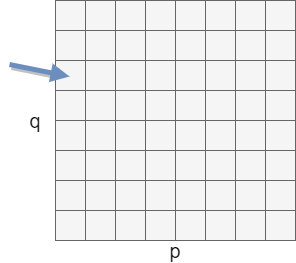

The diagram above was exported from draw.io. Its source (the exported page's mxGraphModel, read from the mxfile embedded in the PNG):
<mxGraphModel dx="860" dy="483" grid="1" gridSize="10" guides="1" tooltips="1" connect="1" arrows="1" fold="1" page="1" pageScale="1" pageWidth="850" pageHeight="1100" math="0" shadow="0">
  <root>
    <mxCell id="0" />
    <mxCell id="1" parent="0" />
    <mxCell id="2" value="" style="group" vertex="1" connectable="0" parent="1">
      <mxGeometry x="274" y="310" width="286" height="260" as="geometry" />
    </mxCell>
    <mxCell id="3" value="" style="group;fillColor=#f5f5f5;strokeColor=#666666;fontColor=#333333;" vertex="1" connectable="0" parent="2">
      <mxGeometry x="46" width="240" height="60" as="geometry" />
    </mxCell>
    <mxCell id="4" value="" style="group" vertex="1" connectable="0" parent="3">
      <mxGeometry width="240" height="30" as="geometry" />
    </mxCell>
    <mxCell id="5" value="" style="group" vertex="1" connectable="0" parent="4">
      <mxGeometry width="120" height="30" as="geometry" />
    </mxCell>
    <mxCell id="6" value="" style="whiteSpace=wrap;html=1;aspect=fixed;fillColor=#f5f5f5;strokeColor=#666666;fontColor=#333333;" vertex="1" parent="5">
      <mxGeometry x="60" width="30" height="30" as="geometry" />
    </mxCell>
    <mxCell id="7" value="" style="whiteSpace=wrap;html=1;aspect=fixed;fillColor=#f5f5f5;strokeColor=#666666;fontColor=#333333;" vertex="1" parent="5">
      <mxGeometry width="30" height="30" as="geometry" />
    </mxCell>
    <mxCell id="8" value="" style="whiteSpace=wrap;html=1;aspect=fixed;fillColor=#f5f5f5;strokeColor=#666666;fontColor=#333333;" vertex="1" parent="5">
      <mxGeometry x="30" width="30" height="30" as="geometry" />
    </mxCell>
    <mxCell id="9" value="" style="whiteSpace=wrap;html=1;aspect=fixed;fillColor=#f5f5f5;strokeColor=#666666;fontColor=#333333;" vertex="1" parent="5">
      <mxGeometry x="90" width="30" height="30" as="geometry" />
    </mxCell>
    <mxCell id="10" value="" style="group;fillColor=#f5f5f5;strokeColor=#666666;fontColor=#333333;" vertex="1" connectable="0" parent="4">
      <mxGeometry x="120" width="120" height="30" as="geometry" />
    </mxCell>
    <mxCell id="11" value="" style="whiteSpace=wrap;html=1;aspect=fixed;fillColor=#f5f5f5;strokeColor=#666666;fontColor=#333333;" vertex="1" parent="10">
      <mxGeometry x="60" width="30" height="30" as="geometry" />
    </mxCell>
    <mxCell id="12" value="" style="whiteSpace=wrap;html=1;aspect=fixed;fillColor=#f5f5f5;strokeColor=#666666;fontColor=#333333;" vertex="1" parent="10">
      <mxGeometry width="30" height="30" as="geometry" />
    </mxCell>
    <mxCell id="13" value="" style="whiteSpace=wrap;html=1;aspect=fixed;fillColor=#f5f5f5;strokeColor=#666666;fontColor=#333333;" vertex="1" parent="10">
      <mxGeometry x="30" width="30" height="30" as="geometry" />
    </mxCell>
    <mxCell id="14" value="" style="whiteSpace=wrap;html=1;aspect=fixed;fillColor=#f5f5f5;strokeColor=#666666;fontColor=#333333;" vertex="1" parent="10">
      <mxGeometry x="90" width="30" height="30" as="geometry" />
    </mxCell>
    <mxCell id="15" value="" style="group" vertex="1" connectable="0" parent="3">
      <mxGeometry y="30" width="240" height="30" as="geometry" />
    </mxCell>
    <mxCell id="16" value="" style="group" vertex="1" connectable="0" parent="15">
      <mxGeometry width="120" height="30" as="geometry" />
    </mxCell>
    <mxCell id="17" value="" style="whiteSpace=wrap;html=1;aspect=fixed;fillColor=#f5f5f5;strokeColor=#666666;fontColor=#333333;" vertex="1" parent="16">
      <mxGeometry x="60" width="30" height="30" as="geometry" />
    </mxCell>
    <mxCell id="18" value="" style="whiteSpace=wrap;html=1;aspect=fixed;fillColor=#f5f5f5;strokeColor=#666666;fontColor=#333333;" vertex="1" parent="16">
      <mxGeometry width="30" height="30" as="geometry" />
    </mxCell>
    <mxCell id="19" value="" style="whiteSpace=wrap;html=1;aspect=fixed;fillColor=#f5f5f5;strokeColor=#666666;fontColor=#333333;" vertex="1" parent="16">
      <mxGeometry x="30" width="30" height="30" as="geometry" />
    </mxCell>
    <mxCell id="20" value="" style="whiteSpace=wrap;html=1;aspect=fixed;fillColor=#f5f5f5;strokeColor=#666666;fontColor=#333333;" vertex="1" parent="16">
      <mxGeometry x="90" width="30" height="30" as="geometry" />
    </mxCell>
    <mxCell id="21" value="" style="group;fillColor=#f5f5f5;strokeColor=#666666;fontColor=#333333;" vertex="1" connectable="0" parent="15">
      <mxGeometry x="120" width="120" height="30" as="geometry" />
    </mxCell>
    <mxCell id="22" value="" style="whiteSpace=wrap;html=1;aspect=fixed;fillColor=#f5f5f5;strokeColor=#666666;fontColor=#333333;" vertex="1" parent="21">
      <mxGeometry x="60" width="30" height="30" as="geometry" />
    </mxCell>
    <mxCell id="23" value="" style="whiteSpace=wrap;html=1;aspect=fixed;fillColor=#f5f5f5;strokeColor=#666666;fontColor=#333333;" vertex="1" parent="21">
      <mxGeometry width="30" height="30" as="geometry" />
    </mxCell>
    <mxCell id="24" value="" style="whiteSpace=wrap;html=1;aspect=fixed;fillColor=#f5f5f5;strokeColor=#666666;fontColor=#333333;" vertex="1" parent="21">
      <mxGeometry x="30" width="30" height="30" as="geometry" />
    </mxCell>
    <mxCell id="25" value="" style="whiteSpace=wrap;html=1;aspect=fixed;fillColor=#f5f5f5;strokeColor=#666666;fontColor=#333333;" vertex="1" parent="21">
      <mxGeometry x="90" width="30" height="30" as="geometry" />
    </mxCell>
    <mxCell id="26" value="" style="group" vertex="1" connectable="0" parent="2">
      <mxGeometry x="46" y="60" width="240" height="60" as="geometry" />
    </mxCell>
    <mxCell id="27" value="" style="group" vertex="1" connectable="0" parent="26">
      <mxGeometry width="240" height="30" as="geometry" />
    </mxCell>
    <mxCell id="28" value="" style="group" vertex="1" connectable="0" parent="27">
      <mxGeometry width="120" height="30" as="geometry" />
    </mxCell>
    <mxCell id="29" value="" style="whiteSpace=wrap;html=1;aspect=fixed;fillColor=#f5f5f5;strokeColor=#666666;fontColor=#333333;" vertex="1" parent="28">
      <mxGeometry x="60" width="30" height="30" as="geometry" />
    </mxCell>
    <mxCell id="30" value="" style="whiteSpace=wrap;html=1;aspect=fixed;fillColor=#f5f5f5;strokeColor=#666666;fontColor=#333333;" vertex="1" parent="28">
      <mxGeometry width="30" height="30" as="geometry" />
    </mxCell>
    <mxCell id="31" value="" style="whiteSpace=wrap;html=1;aspect=fixed;fillColor=#f5f5f5;strokeColor=#666666;fontColor=#333333;" vertex="1" parent="28">
      <mxGeometry x="30" width="30" height="30" as="geometry" />
    </mxCell>
    <mxCell id="32" value="" style="whiteSpace=wrap;html=1;aspect=fixed;fillColor=#f5f5f5;strokeColor=#666666;fontColor=#333333;" vertex="1" parent="28">
      <mxGeometry x="90" width="30" height="30" as="geometry" />
    </mxCell>
    <mxCell id="33" value="" style="group;fillColor=#f5f5f5;strokeColor=#666666;fontColor=#333333;" vertex="1" connectable="0" parent="27">
      <mxGeometry x="120" width="120" height="30" as="geometry" />
    </mxCell>
    <mxCell id="34" value="" style="whiteSpace=wrap;html=1;aspect=fixed;fillColor=#f5f5f5;strokeColor=#666666;fontColor=#333333;" vertex="1" parent="33">
      <mxGeometry x="60" width="30" height="30" as="geometry" />
    </mxCell>
    <mxCell id="35" value="" style="whiteSpace=wrap;html=1;aspect=fixed;fillColor=#f5f5f5;strokeColor=#666666;fontColor=#333333;" vertex="1" parent="33">
      <mxGeometry width="30" height="30" as="geometry" />
    </mxCell>
    <mxCell id="36" value="" style="whiteSpace=wrap;html=1;aspect=fixed;fillColor=#f5f5f5;strokeColor=#666666;fontColor=#333333;" vertex="1" parent="33">
      <mxGeometry x="30" width="30" height="30" as="geometry" />
    </mxCell>
    <mxCell id="37" value="" style="whiteSpace=wrap;html=1;aspect=fixed;fillColor=#f5f5f5;strokeColor=#666666;fontColor=#333333;" vertex="1" parent="33">
      <mxGeometry x="90" width="30" height="30" as="geometry" />
    </mxCell>
    <mxCell id="38" value="" style="group" vertex="1" connectable="0" parent="26">
      <mxGeometry y="30" width="240" height="30" as="geometry" />
    </mxCell>
    <mxCell id="39" value="" style="group" vertex="1" connectable="0" parent="38">
      <mxGeometry width="120" height="30" as="geometry" />
    </mxCell>
    <mxCell id="40" value="" style="whiteSpace=wrap;html=1;aspect=fixed;fillColor=#f5f5f5;strokeColor=#666666;fontColor=#333333;" vertex="1" parent="39">
      <mxGeometry x="60" width="30" height="30" as="geometry" />
    </mxCell>
    <mxCell id="41" value="" style="whiteSpace=wrap;html=1;aspect=fixed;fillColor=#f5f5f5;strokeColor=#666666;fontColor=#333333;" vertex="1" parent="39">
      <mxGeometry width="30" height="30" as="geometry" />
    </mxCell>
    <mxCell id="42" value="" style="whiteSpace=wrap;html=1;aspect=fixed;fillColor=#f5f5f5;strokeColor=#666666;fontColor=#333333;" vertex="1" parent="39">
      <mxGeometry x="30" width="30" height="30" as="geometry" />
    </mxCell>
    <mxCell id="43" value="" style="whiteSpace=wrap;html=1;aspect=fixed;fillColor=#f5f5f5;strokeColor=#666666;fontColor=#333333;" vertex="1" parent="39">
      <mxGeometry x="90" width="30" height="30" as="geometry" />
    </mxCell>
    <mxCell id="44" value="" style="group;fillColor=#f5f5f5;strokeColor=#666666;fontColor=#333333;" vertex="1" connectable="0" parent="38">
      <mxGeometry x="120" width="120" height="30" as="geometry" />
    </mxCell>
    <mxCell id="45" value="" style="whiteSpace=wrap;html=1;aspect=fixed;fillColor=#f5f5f5;strokeColor=#666666;fontColor=#333333;" vertex="1" parent="44">
      <mxGeometry x="60" width="30" height="30" as="geometry" />
    </mxCell>
    <mxCell id="46" value="" style="whiteSpace=wrap;html=1;aspect=fixed;fillColor=#f5f5f5;strokeColor=#666666;fontColor=#333333;" vertex="1" parent="44">
      <mxGeometry width="30" height="30" as="geometry" />
    </mxCell>
    <mxCell id="47" value="" style="whiteSpace=wrap;html=1;aspect=fixed;fillColor=#f5f5f5;strokeColor=#666666;fontColor=#333333;" vertex="1" parent="44">
      <mxGeometry x="30" width="30" height="30" as="geometry" />
    </mxCell>
    <mxCell id="48" value="" style="whiteSpace=wrap;html=1;aspect=fixed;fillColor=#f5f5f5;strokeColor=#666666;fontColor=#333333;" vertex="1" parent="44">
      <mxGeometry x="90" width="30" height="30" as="geometry" />
    </mxCell>
    <mxCell id="49" value="" style="group" vertex="1" connectable="0" parent="2">
      <mxGeometry x="46" y="120" width="240" height="60" as="geometry" />
    </mxCell>
    <mxCell id="50" value="" style="group" vertex="1" connectable="0" parent="49">
      <mxGeometry width="240" height="30" as="geometry" />
    </mxCell>
    <mxCell id="51" value="" style="group" vertex="1" connectable="0" parent="50">
      <mxGeometry width="120" height="30" as="geometry" />
    </mxCell>
    <mxCell id="52" value="" style="whiteSpace=wrap;html=1;aspect=fixed;fillColor=#f5f5f5;strokeColor=#666666;fontColor=#333333;" vertex="1" parent="51">
      <mxGeometry x="60" width="30" height="30" as="geometry" />
    </mxCell>
    <mxCell id="53" value="" style="whiteSpace=wrap;html=1;aspect=fixed;fillColor=#f5f5f5;strokeColor=#666666;fontColor=#333333;" vertex="1" parent="51">
      <mxGeometry width="30" height="30" as="geometry" />
    </mxCell>
    <mxCell id="54" value="" style="whiteSpace=wrap;html=1;aspect=fixed;fillColor=#f5f5f5;strokeColor=#666666;fontColor=#333333;" vertex="1" parent="51">
      <mxGeometry x="30" width="30" height="30" as="geometry" />
    </mxCell>
    <mxCell id="55" value="" style="whiteSpace=wrap;html=1;aspect=fixed;fillColor=#f5f5f5;strokeColor=#666666;fontColor=#333333;" vertex="1" parent="51">
      <mxGeometry x="90" width="30" height="30" as="geometry" />
    </mxCell>
    <mxCell id="56" value="" style="group;fillColor=#f5f5f5;strokeColor=#666666;fontColor=#333333;" vertex="1" connectable="0" parent="50">
      <mxGeometry x="120" width="120" height="30" as="geometry" />
    </mxCell>
    <mxCell id="57" value="" style="whiteSpace=wrap;html=1;aspect=fixed;fillColor=#f5f5f5;strokeColor=#666666;fontColor=#333333;" vertex="1" parent="56">
      <mxGeometry x="60" width="30" height="30" as="geometry" />
    </mxCell>
    <mxCell id="58" value="" style="whiteSpace=wrap;html=1;aspect=fixed;fillColor=#f5f5f5;strokeColor=#666666;fontColor=#333333;" vertex="1" parent="56">
      <mxGeometry width="30" height="30" as="geometry" />
    </mxCell>
    <mxCell id="59" value="" style="whiteSpace=wrap;html=1;aspect=fixed;fillColor=#f5f5f5;strokeColor=#666666;fontColor=#333333;" vertex="1" parent="56">
      <mxGeometry x="30" width="30" height="30" as="geometry" />
    </mxCell>
    <mxCell id="60" value="" style="whiteSpace=wrap;html=1;aspect=fixed;fillColor=#f5f5f5;strokeColor=#666666;fontColor=#333333;" vertex="1" parent="56">
      <mxGeometry x="90" width="30" height="30" as="geometry" />
    </mxCell>
    <mxCell id="61" value="" style="group" vertex="1" connectable="0" parent="49">
      <mxGeometry y="30" width="240" height="30" as="geometry" />
    </mxCell>
    <mxCell id="62" value="" style="group" vertex="1" connectable="0" parent="61">
      <mxGeometry width="120" height="30" as="geometry" />
    </mxCell>
    <mxCell id="63" value="" style="whiteSpace=wrap;html=1;aspect=fixed;fillColor=#f5f5f5;strokeColor=#666666;fontColor=#333333;" vertex="1" parent="62">
      <mxGeometry x="60" width="30" height="30" as="geometry" />
    </mxCell>
    <mxCell id="64" value="" style="whiteSpace=wrap;html=1;aspect=fixed;fillColor=#f5f5f5;strokeColor=#666666;fontColor=#333333;" vertex="1" parent="62">
      <mxGeometry width="30" height="30" as="geometry" />
    </mxCell>
    <mxCell id="65" value="" style="whiteSpace=wrap;html=1;aspect=fixed;fillColor=#f5f5f5;strokeColor=#666666;fontColor=#333333;" vertex="1" parent="62">
      <mxGeometry x="30" width="30" height="30" as="geometry" />
    </mxCell>
    <mxCell id="66" value="" style="whiteSpace=wrap;html=1;aspect=fixed;fillColor=#f5f5f5;strokeColor=#666666;fontColor=#333333;" vertex="1" parent="62">
      <mxGeometry x="90" width="30" height="30" as="geometry" />
    </mxCell>
    <mxCell id="67" value="" style="group;fillColor=#f5f5f5;strokeColor=#666666;fontColor=#333333;" vertex="1" connectable="0" parent="61">
      <mxGeometry x="120" width="120" height="30" as="geometry" />
    </mxCell>
    <mxCell id="68" value="" style="whiteSpace=wrap;html=1;aspect=fixed;fillColor=#f5f5f5;strokeColor=#666666;fontColor=#333333;" vertex="1" parent="67">
      <mxGeometry x="60" width="30" height="30" as="geometry" />
    </mxCell>
    <mxCell id="69" value="" style="whiteSpace=wrap;html=1;aspect=fixed;fillColor=#f5f5f5;strokeColor=#666666;fontColor=#333333;" vertex="1" parent="67">
      <mxGeometry width="30" height="30" as="geometry" />
    </mxCell>
    <mxCell id="70" value="" style="whiteSpace=wrap;html=1;aspect=fixed;fillColor=#f5f5f5;strokeColor=#666666;fontColor=#333333;" vertex="1" parent="67">
      <mxGeometry x="30" width="30" height="30" as="geometry" />
    </mxCell>
    <mxCell id="71" value="" style="whiteSpace=wrap;html=1;aspect=fixed;fillColor=#f5f5f5;strokeColor=#666666;fontColor=#333333;" vertex="1" parent="67">
      <mxGeometry x="90" width="30" height="30" as="geometry" />
    </mxCell>
    <mxCell id="72" value="" style="group;fillColor=#f5f5f5;strokeColor=#666666;fontColor=#333333;" vertex="1" connectable="0" parent="2">
      <mxGeometry x="46" y="180" width="240" height="60" as="geometry" />
    </mxCell>
    <mxCell id="73" value="" style="group" vertex="1" connectable="0" parent="72">
      <mxGeometry width="240" height="30" as="geometry" />
    </mxCell>
    <mxCell id="74" value="" style="group" vertex="1" connectable="0" parent="73">
      <mxGeometry width="240" height="30" as="geometry" />
    </mxCell>
    <mxCell id="75" value="" style="whiteSpace=wrap;html=1;aspect=fixed;fillColor=#f5f5f5;strokeColor=#666666;fontColor=#333333;" vertex="1" parent="74">
      <mxGeometry x="60" width="30" height="30" as="geometry" />
    </mxCell>
    <mxCell id="76" value="" style="whiteSpace=wrap;html=1;aspect=fixed;fillColor=#f5f5f5;strokeColor=#666666;fontColor=#333333;" vertex="1" parent="74">
      <mxGeometry width="30" height="30" as="geometry" />
    </mxCell>
    <mxCell id="77" value="" style="whiteSpace=wrap;html=1;aspect=fixed;fillColor=#f5f5f5;strokeColor=#666666;fontColor=#333333;" vertex="1" parent="74">
      <mxGeometry x="30" width="30" height="30" as="geometry" />
    </mxCell>
    <mxCell id="78" value="" style="whiteSpace=wrap;html=1;aspect=fixed;fillColor=#f5f5f5;strokeColor=#666666;fontColor=#333333;" vertex="1" parent="74">
      <mxGeometry x="90" width="30" height="30" as="geometry" />
    </mxCell>
    <mxCell id="79" value="" style="group;fillColor=#f5f5f5;strokeColor=#666666;fontColor=#333333;" vertex="1" connectable="0" parent="74">
      <mxGeometry y="-120" width="240" height="60" as="geometry" />
    </mxCell>
    <mxCell id="80" value="" style="group" vertex="1" connectable="0" parent="79">
      <mxGeometry width="240" height="30" as="geometry" />
    </mxCell>
    <mxCell id="81" value="" style="group" vertex="1" connectable="0" parent="80">
      <mxGeometry width="120" height="30" as="geometry" />
    </mxCell>
    <mxCell id="82" value="" style="whiteSpace=wrap;html=1;aspect=fixed;fillColor=#f5f5f5;strokeColor=#666666;fontColor=#333333;" vertex="1" parent="81">
      <mxGeometry x="60" width="30" height="30" as="geometry" />
    </mxCell>
    <mxCell id="83" value="" style="whiteSpace=wrap;html=1;aspect=fixed;fillColor=#f5f5f5;strokeColor=#666666;fontColor=#333333;" vertex="1" parent="81">
      <mxGeometry width="30" height="30" as="geometry" />
    </mxCell>
    <mxCell id="84" value="" style="whiteSpace=wrap;html=1;aspect=fixed;fillColor=#f5f5f5;strokeColor=#666666;fontColor=#333333;" vertex="1" parent="81">
      <mxGeometry x="30" width="30" height="30" as="geometry" />
    </mxCell>
    <mxCell id="85" value="" style="whiteSpace=wrap;html=1;aspect=fixed;fillColor=#f5f5f5;strokeColor=#666666;fontColor=#333333;" vertex="1" parent="81">
      <mxGeometry x="90" width="30" height="30" as="geometry" />
    </mxCell>
    <mxCell id="86" value="" style="group;fillColor=#f5f5f5;strokeColor=#666666;fontColor=#333333;" vertex="1" connectable="0" parent="80">
      <mxGeometry x="120" width="120" height="30" as="geometry" />
    </mxCell>
    <mxCell id="87" value="" style="whiteSpace=wrap;html=1;aspect=fixed;fillColor=#f5f5f5;strokeColor=#666666;fontColor=#333333;" vertex="1" parent="86">
      <mxGeometry x="60" width="30" height="30" as="geometry" />
    </mxCell>
    <mxCell id="88" value="" style="whiteSpace=wrap;html=1;aspect=fixed;fillColor=#f5f5f5;strokeColor=#666666;fontColor=#333333;" vertex="1" parent="86">
      <mxGeometry width="30" height="30" as="geometry" />
    </mxCell>
    <mxCell id="89" value="" style="whiteSpace=wrap;html=1;aspect=fixed;fillColor=#f5f5f5;strokeColor=#666666;fontColor=#333333;" vertex="1" parent="86">
      <mxGeometry x="30" width="30" height="30" as="geometry" />
    </mxCell>
    <mxCell id="90" value="" style="whiteSpace=wrap;html=1;aspect=fixed;fillColor=#f5f5f5;strokeColor=#666666;fontColor=#333333;" vertex="1" parent="86">
      <mxGeometry x="90" width="30" height="30" as="geometry" />
    </mxCell>
    <mxCell id="91" value="" style="group" vertex="1" connectable="0" parent="79">
      <mxGeometry y="30" width="240" height="30" as="geometry" />
    </mxCell>
    <mxCell id="92" value="" style="group" vertex="1" connectable="0" parent="91">
      <mxGeometry width="120" height="30" as="geometry" />
    </mxCell>
    <mxCell id="93" value="" style="whiteSpace=wrap;html=1;aspect=fixed;fillColor=#f5f5f5;strokeColor=#666666;fontColor=#333333;" vertex="1" parent="92">
      <mxGeometry x="60" width="30" height="30" as="geometry" />
    </mxCell>
    <mxCell id="94" value="" style="whiteSpace=wrap;html=1;aspect=fixed;fillColor=#f5f5f5;strokeColor=#666666;fontColor=#333333;" vertex="1" parent="92">
      <mxGeometry width="30" height="30" as="geometry" />
    </mxCell>
    <mxCell id="95" value="" style="whiteSpace=wrap;html=1;aspect=fixed;fillColor=#f5f5f5;strokeColor=#666666;fontColor=#333333;" vertex="1" parent="92">
      <mxGeometry x="30" width="30" height="30" as="geometry" />
    </mxCell>
    <mxCell id="96" value="" style="whiteSpace=wrap;html=1;aspect=fixed;fillColor=#f5f5f5;strokeColor=#666666;fontColor=#333333;" vertex="1" parent="92">
      <mxGeometry x="90" width="30" height="30" as="geometry" />
    </mxCell>
    <mxCell id="97" value="" style="group;fillColor=#f5f5f5;strokeColor=#666666;fontColor=#333333;" vertex="1" connectable="0" parent="91">
      <mxGeometry x="120" width="120" height="30" as="geometry" />
    </mxCell>
    <mxCell id="98" value="" style="whiteSpace=wrap;html=1;aspect=fixed;fillColor=#f5f5f5;strokeColor=#666666;fontColor=#333333;" vertex="1" parent="97">
      <mxGeometry x="60" width="30" height="30" as="geometry" />
    </mxCell>
    <mxCell id="99" value="" style="whiteSpace=wrap;html=1;aspect=fixed;fillColor=#f5f5f5;strokeColor=#666666;fontColor=#333333;" vertex="1" parent="97">
      <mxGeometry width="30" height="30" as="geometry" />
    </mxCell>
    <mxCell id="100" value="" style="whiteSpace=wrap;html=1;aspect=fixed;fillColor=#f5f5f5;strokeColor=#666666;fontColor=#333333;" vertex="1" parent="97">
      <mxGeometry x="30" width="30" height="30" as="geometry" />
    </mxCell>
    <mxCell id="101" value="" style="whiteSpace=wrap;html=1;aspect=fixed;fillColor=#f5f5f5;strokeColor=#666666;fontColor=#333333;" vertex="1" parent="97">
      <mxGeometry x="90" width="30" height="30" as="geometry" />
    </mxCell>
    <mxCell id="102" value="" style="group;fillColor=#f5f5f5;strokeColor=#666666;fontColor=#333333;" vertex="1" connectable="0" parent="73">
      <mxGeometry x="120" width="120" height="30" as="geometry" />
    </mxCell>
    <mxCell id="103" value="" style="whiteSpace=wrap;html=1;aspect=fixed;fillColor=#f5f5f5;strokeColor=#666666;fontColor=#333333;" vertex="1" parent="102">
      <mxGeometry x="60" width="30" height="30" as="geometry" />
    </mxCell>
    <mxCell id="104" value="" style="whiteSpace=wrap;html=1;aspect=fixed;fillColor=#f5f5f5;strokeColor=#666666;fontColor=#333333;" vertex="1" parent="102">
      <mxGeometry width="30" height="30" as="geometry" />
    </mxCell>
    <mxCell id="105" value="" style="whiteSpace=wrap;html=1;aspect=fixed;fillColor=#f5f5f5;strokeColor=#666666;fontColor=#333333;" vertex="1" parent="102">
      <mxGeometry x="30" width="30" height="30" as="geometry" />
    </mxCell>
    <mxCell id="106" value="" style="whiteSpace=wrap;html=1;aspect=fixed;fillColor=#f5f5f5;strokeColor=#666666;fontColor=#333333;" vertex="1" parent="102">
      <mxGeometry x="90" width="30" height="30" as="geometry" />
    </mxCell>
    <mxCell id="107" value="" style="group" vertex="1" connectable="0" parent="72">
      <mxGeometry y="30" width="240" height="30" as="geometry" />
    </mxCell>
    <mxCell id="108" value="" style="group" vertex="1" connectable="0" parent="107">
      <mxGeometry width="120" height="30" as="geometry" />
    </mxCell>
    <mxCell id="109" value="" style="whiteSpace=wrap;html=1;aspect=fixed;fillColor=#f5f5f5;strokeColor=#666666;fontColor=#333333;" vertex="1" parent="108">
      <mxGeometry x="60" width="30" height="30" as="geometry" />
    </mxCell>
    <mxCell id="110" value="" style="whiteSpace=wrap;html=1;aspect=fixed;fillColor=#f5f5f5;strokeColor=#666666;fontColor=#333333;" vertex="1" parent="108">
      <mxGeometry width="30" height="30" as="geometry" />
    </mxCell>
    <mxCell id="111" value="" style="whiteSpace=wrap;html=1;aspect=fixed;fillColor=#f5f5f5;strokeColor=#666666;fontColor=#333333;" vertex="1" parent="108">
      <mxGeometry x="30" width="30" height="30" as="geometry" />
    </mxCell>
    <mxCell id="112" value="" style="whiteSpace=wrap;html=1;aspect=fixed;fillColor=#f5f5f5;strokeColor=#666666;fontColor=#333333;" vertex="1" parent="108">
      <mxGeometry x="90" width="30" height="30" as="geometry" />
    </mxCell>
    <mxCell id="113" value="" style="group;fillColor=#f5f5f5;strokeColor=#666666;fontColor=#333333;" vertex="1" connectable="0" parent="107">
      <mxGeometry x="120" width="120" height="30" as="geometry" />
    </mxCell>
    <mxCell id="114" value="" style="whiteSpace=wrap;html=1;aspect=fixed;fillColor=#f5f5f5;strokeColor=#666666;fontColor=#333333;" vertex="1" parent="113">
      <mxGeometry x="60" width="30" height="30" as="geometry" />
    </mxCell>
    <mxCell id="115" value="" style="whiteSpace=wrap;html=1;aspect=fixed;fillColor=#f5f5f5;strokeColor=#666666;fontColor=#333333;" vertex="1" parent="113">
      <mxGeometry width="30" height="30" as="geometry" />
    </mxCell>
    <mxCell id="116" value="" style="whiteSpace=wrap;html=1;aspect=fixed;fillColor=#f5f5f5;strokeColor=#666666;fontColor=#333333;" vertex="1" parent="113">
      <mxGeometry x="30" width="30" height="30" as="geometry" />
    </mxCell>
    <mxCell id="117" value="" style="whiteSpace=wrap;html=1;aspect=fixed;fillColor=#f5f5f5;strokeColor=#666666;fontColor=#333333;" vertex="1" parent="113">
      <mxGeometry x="90" width="30" height="30" as="geometry" />
    </mxCell>
    <mxCell id="118" value="q" style="text;html=1;strokeColor=none;fillColor=none;align=center;verticalAlign=middle;whiteSpace=wrap;rounded=0;fontSize=20;" vertex="1" parent="2">
      <mxGeometry x="6" y="100" width="40" height="40" as="geometry" />
    </mxCell>
    <mxCell id="119" value="p" style="text;html=1;strokeColor=none;fillColor=none;align=center;verticalAlign=middle;whiteSpace=wrap;rounded=0;fontSize=20;" vertex="1" parent="2">
      <mxGeometry x="146" y="240" width="40" height="20" as="geometry" />
    </mxCell>
    <mxCell id="120" value="" style="endArrow=block;html=1;fontSize=20;strokeWidth=5;endFill=1;shadow=1;fillColor=#dae8fc;strokeColor=#6c8ebf;sketch=0;" edge="1" parent="2">
      <mxGeometry width="50" height="50" relative="1" as="geometry">
        <mxPoint y="64" as="sourcePoint" />
        <mxPoint x="60" y="76" as="targetPoint" />
      </mxGeometry>
    </mxCell>
  </root>
</mxGraphModel>